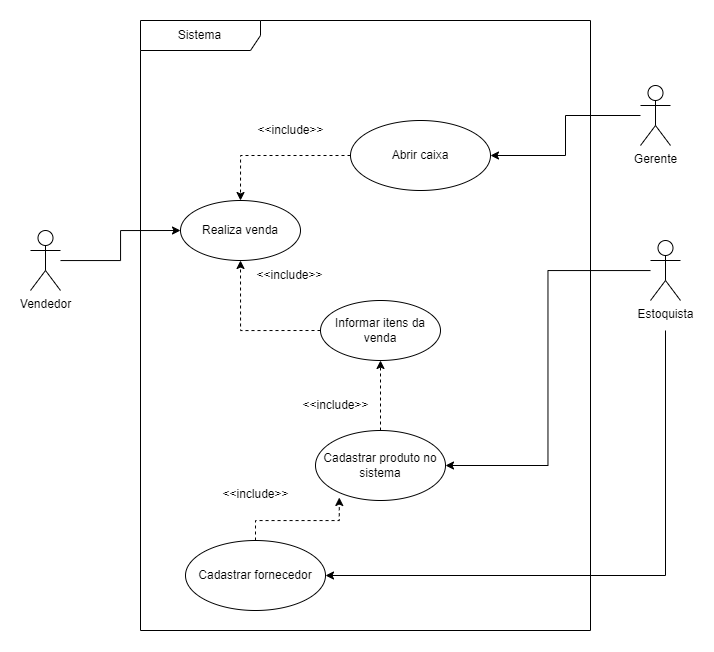

The diagram above was exported from draw.io. Its source (the exported page's mxGraphModel, read from the mxfile embedded in the PNG):
<mxGraphModel dx="1235" dy="1815" grid="1" gridSize="10" guides="1" tooltips="1" connect="1" arrows="1" fold="1" page="1" pageScale="1" pageWidth="827" pageHeight="1169" math="0" shadow="0">
  <root>
    <mxCell id="0" />
    <mxCell id="1" parent="0" />
    <mxCell id="cRAF-K3VTieNTXN7oea7-1" value="Sistema" style="shape=umlFrame;whiteSpace=wrap;html=1;pointerEvents=0;width=120;height=30;" vertex="1" parent="1">
      <mxGeometry x="220" y="-20" width="450" height="610" as="geometry" />
    </mxCell>
    <mxCell id="cRAF-K3VTieNTXN7oea7-4" style="edgeStyle=orthogonalEdgeStyle;rounded=0;orthogonalLoop=1;jettySize=auto;html=1;entryX=0;entryY=0.5;entryDx=0;entryDy=0;" edge="1" parent="1" source="cRAF-K3VTieNTXN7oea7-2" target="cRAF-K3VTieNTXN7oea7-5">
      <mxGeometry relative="1" as="geometry" />
    </mxCell>
    <mxCell id="cRAF-K3VTieNTXN7oea7-2" value="Vendedor" style="shape=umlActor;verticalLabelPosition=bottom;verticalAlign=top;html=1;" vertex="1" parent="1">
      <mxGeometry x="110" y="190" width="30" height="60" as="geometry" />
    </mxCell>
    <mxCell id="cRAF-K3VTieNTXN7oea7-5" value="Realiza venda" style="ellipse;whiteSpace=wrap;html=1;" vertex="1" parent="1">
      <mxGeometry x="260" y="160" width="120" height="60" as="geometry" />
    </mxCell>
    <mxCell id="cRAF-K3VTieNTXN7oea7-7" style="edgeStyle=orthogonalEdgeStyle;rounded=0;orthogonalLoop=1;jettySize=auto;html=1;exitX=0;exitY=0.5;exitDx=0;exitDy=0;dashed=1;" edge="1" parent="1" source="cRAF-K3VTieNTXN7oea7-6" target="cRAF-K3VTieNTXN7oea7-5">
      <mxGeometry relative="1" as="geometry" />
    </mxCell>
    <mxCell id="cRAF-K3VTieNTXN7oea7-6" value="Informar itens da venda" style="ellipse;whiteSpace=wrap;html=1;" vertex="1" parent="1">
      <mxGeometry x="400" y="260" width="120" height="60" as="geometry" />
    </mxCell>
    <mxCell id="cRAF-K3VTieNTXN7oea7-8" value="&amp;lt;&amp;lt;include&amp;gt;&amp;gt;" style="text;html=1;align=center;verticalAlign=middle;resizable=0;points=[];autosize=1;strokeColor=none;fillColor=none;" vertex="1" parent="1">
      <mxGeometry x="324" y="220" width="90" height="30" as="geometry" />
    </mxCell>
    <mxCell id="cRAF-K3VTieNTXN7oea7-13" style="edgeStyle=orthogonalEdgeStyle;rounded=0;orthogonalLoop=1;jettySize=auto;html=1;entryX=1;entryY=0.5;entryDx=0;entryDy=0;" edge="1" parent="1" source="cRAF-K3VTieNTXN7oea7-9" target="cRAF-K3VTieNTXN7oea7-10">
      <mxGeometry relative="1" as="geometry" />
    </mxCell>
    <mxCell id="cRAF-K3VTieNTXN7oea7-18" style="edgeStyle=orthogonalEdgeStyle;rounded=0;orthogonalLoop=1;jettySize=auto;html=1;entryX=1;entryY=0.5;entryDx=0;entryDy=0;" edge="1" parent="1" target="cRAF-K3VTieNTXN7oea7-14">
      <mxGeometry relative="1" as="geometry">
        <mxPoint x="745" y="290" as="sourcePoint" />
        <Array as="points">
          <mxPoint x="745" y="290" />
          <mxPoint x="745" y="525" />
        </Array>
      </mxGeometry>
    </mxCell>
    <mxCell id="cRAF-K3VTieNTXN7oea7-9" value="Estoquista" style="shape=umlActor;verticalLabelPosition=bottom;verticalAlign=top;html=1;" vertex="1" parent="1">
      <mxGeometry x="730" y="200" width="30" height="60" as="geometry" />
    </mxCell>
    <mxCell id="cRAF-K3VTieNTXN7oea7-11" style="edgeStyle=orthogonalEdgeStyle;rounded=0;orthogonalLoop=1;jettySize=auto;html=1;dashed=1;" edge="1" parent="1" source="cRAF-K3VTieNTXN7oea7-10" target="cRAF-K3VTieNTXN7oea7-6">
      <mxGeometry relative="1" as="geometry" />
    </mxCell>
    <mxCell id="cRAF-K3VTieNTXN7oea7-10" value="Cadastrar produto no sistema" style="ellipse;whiteSpace=wrap;html=1;" vertex="1" parent="1">
      <mxGeometry x="395" y="390" width="130" height="70" as="geometry" />
    </mxCell>
    <mxCell id="cRAF-K3VTieNTXN7oea7-12" value="&amp;lt;&amp;lt;include&amp;gt;&amp;gt;" style="text;html=1;align=center;verticalAlign=middle;resizable=0;points=[];autosize=1;strokeColor=none;fillColor=none;" vertex="1" parent="1">
      <mxGeometry x="370" y="350" width="90" height="30" as="geometry" />
    </mxCell>
    <mxCell id="cRAF-K3VTieNTXN7oea7-16" style="edgeStyle=orthogonalEdgeStyle;rounded=0;orthogonalLoop=1;jettySize=auto;html=1;entryX=0.183;entryY=0.957;entryDx=0;entryDy=0;entryPerimeter=0;dashed=1;" edge="1" parent="1" source="cRAF-K3VTieNTXN7oea7-14" target="cRAF-K3VTieNTXN7oea7-10">
      <mxGeometry relative="1" as="geometry" />
    </mxCell>
    <mxCell id="cRAF-K3VTieNTXN7oea7-14" value="Cadastrar fornecedor" style="ellipse;whiteSpace=wrap;html=1;" vertex="1" parent="1">
      <mxGeometry x="265" y="500" width="140" height="70" as="geometry" />
    </mxCell>
    <mxCell id="cRAF-K3VTieNTXN7oea7-17" value="&amp;lt;&amp;lt;include&amp;gt;&amp;gt;" style="text;html=1;align=center;verticalAlign=middle;resizable=0;points=[];autosize=1;strokeColor=none;fillColor=none;" vertex="1" parent="1">
      <mxGeometry x="290" y="439" width="90" height="30" as="geometry" />
    </mxCell>
    <mxCell id="Z4tsphaPXAjR_BnKb3KS-2" style="edgeStyle=orthogonalEdgeStyle;rounded=0;orthogonalLoop=1;jettySize=auto;html=1;dashed=1;" edge="1" parent="1" source="Z4tsphaPXAjR_BnKb3KS-1" target="cRAF-K3VTieNTXN7oea7-5">
      <mxGeometry relative="1" as="geometry" />
    </mxCell>
    <mxCell id="Z4tsphaPXAjR_BnKb3KS-1" value="Abrir caixa" style="ellipse;whiteSpace=wrap;html=1;" vertex="1" parent="1">
      <mxGeometry x="430" y="80" width="140" height="70" as="geometry" />
    </mxCell>
    <mxCell id="Z4tsphaPXAjR_BnKb3KS-3" value="&amp;lt;&amp;lt;include&amp;gt;&amp;gt;" style="text;html=1;align=center;verticalAlign=middle;resizable=0;points=[];autosize=1;strokeColor=none;fillColor=none;" vertex="1" parent="1">
      <mxGeometry x="325" y="75" width="90" height="30" as="geometry" />
    </mxCell>
    <mxCell id="Z4tsphaPXAjR_BnKb3KS-6" style="edgeStyle=orthogonalEdgeStyle;rounded=0;orthogonalLoop=1;jettySize=auto;html=1;" edge="1" parent="1" source="Z4tsphaPXAjR_BnKb3KS-4" target="Z4tsphaPXAjR_BnKb3KS-1">
      <mxGeometry relative="1" as="geometry" />
    </mxCell>
    <mxCell id="Z4tsphaPXAjR_BnKb3KS-4" value="Gerente" style="shape=umlActor;verticalLabelPosition=bottom;verticalAlign=top;html=1;" vertex="1" parent="1">
      <mxGeometry x="720" y="45" width="30" height="60" as="geometry" />
    </mxCell>
  </root>
</mxGraphModel>